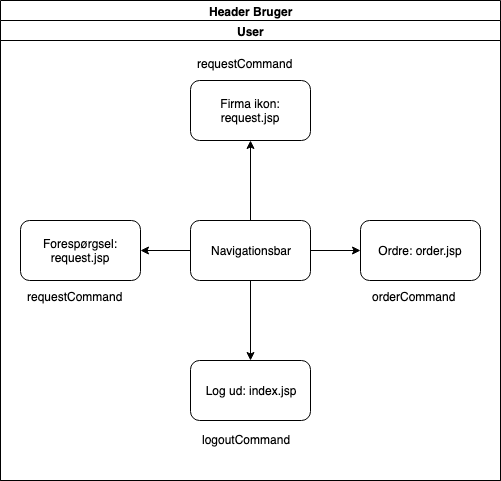

The diagram above was exported from draw.io. Its source (the exported page's mxGraphModel, read from the mxfile embedded in the PNG):
<mxGraphModel dx="758" dy="442" grid="1" gridSize="10" guides="1" tooltips="1" connect="1" arrows="1" fold="1" page="1" pageScale="1" pageWidth="850" pageHeight="1100" math="0" shadow="0">
  <root>
    <mxCell id="tTfx9sHhn6OKLC1v3bfA-0" />
    <mxCell id="tTfx9sHhn6OKLC1v3bfA-1" parent="tTfx9sHhn6OKLC1v3bfA-0" />
    <mxCell id="nMt1o9Wt3n5Bqrz9KcxP-0" value="Header Bruger&lt;br&gt;" style="swimlane;html=1;childLayout=stackLayout;resizeParent=1;resizeParentMax=0;startSize=20;" parent="tTfx9sHhn6OKLC1v3bfA-1" vertex="1">
      <mxGeometry x="180" y="90" width="500" height="480" as="geometry" />
    </mxCell>
    <mxCell id="nMt1o9Wt3n5Bqrz9KcxP-1" value="User" style="swimlane;html=1;startSize=20;" parent="nMt1o9Wt3n5Bqrz9KcxP-0" vertex="1">
      <mxGeometry y="20" width="500" height="460" as="geometry" />
    </mxCell>
    <mxCell id="nMt1o9Wt3n5Bqrz9KcxP-2" style="edgeStyle=orthogonalEdgeStyle;rounded=0;orthogonalLoop=1;jettySize=auto;html=1;exitX=0.5;exitY=1;exitDx=0;exitDy=0;strokeColor=#000000;" parent="nMt1o9Wt3n5Bqrz9KcxP-1" source="nMt1o9Wt3n5Bqrz9KcxP-6" target="nMt1o9Wt3n5Bqrz9KcxP-11" edge="1">
      <mxGeometry relative="1" as="geometry" />
    </mxCell>
    <mxCell id="nMt1o9Wt3n5Bqrz9KcxP-3" style="edgeStyle=orthogonalEdgeStyle;rounded=0;orthogonalLoop=1;jettySize=auto;html=1;exitX=1;exitY=0.5;exitDx=0;exitDy=0;entryX=0;entryY=0.5;entryDx=0;entryDy=0;strokeColor=#000000;" parent="nMt1o9Wt3n5Bqrz9KcxP-1" source="nMt1o9Wt3n5Bqrz9KcxP-6" target="nMt1o9Wt3n5Bqrz9KcxP-10" edge="1">
      <mxGeometry relative="1" as="geometry" />
    </mxCell>
    <mxCell id="nMt1o9Wt3n5Bqrz9KcxP-4" style="edgeStyle=orthogonalEdgeStyle;rounded=0;orthogonalLoop=1;jettySize=auto;html=1;exitX=0.5;exitY=0;exitDx=0;exitDy=0;entryX=0.5;entryY=1;entryDx=0;entryDy=0;strokeColor=#000000;" parent="nMt1o9Wt3n5Bqrz9KcxP-1" source="nMt1o9Wt3n5Bqrz9KcxP-6" target="nMt1o9Wt3n5Bqrz9KcxP-7" edge="1">
      <mxGeometry relative="1" as="geometry" />
    </mxCell>
    <mxCell id="nMt1o9Wt3n5Bqrz9KcxP-5" style="edgeStyle=orthogonalEdgeStyle;rounded=0;orthogonalLoop=1;jettySize=auto;html=1;exitX=0;exitY=0.5;exitDx=0;exitDy=0;strokeColor=#000000;" parent="nMt1o9Wt3n5Bqrz9KcxP-1" source="nMt1o9Wt3n5Bqrz9KcxP-6" target="nMt1o9Wt3n5Bqrz9KcxP-9" edge="1">
      <mxGeometry relative="1" as="geometry" />
    </mxCell>
    <mxCell id="nMt1o9Wt3n5Bqrz9KcxP-6" value="Navigationsbar" style="rounded=1;whiteSpace=wrap;html=1;" parent="nMt1o9Wt3n5Bqrz9KcxP-1" vertex="1">
      <mxGeometry x="190" y="200" width="120" height="60" as="geometry" />
    </mxCell>
    <mxCell id="nMt1o9Wt3n5Bqrz9KcxP-7" value="Firma ikon: request.jsp" style="rounded=1;whiteSpace=wrap;html=1;" parent="nMt1o9Wt3n5Bqrz9KcxP-1" vertex="1">
      <mxGeometry x="190" y="60" width="120" height="60" as="geometry" />
    </mxCell>
    <mxCell id="nMt1o9Wt3n5Bqrz9KcxP-8" value="requestCommand&lt;br&gt;" style="text;html=1;resizable=0;points=[];autosize=1;align=left;verticalAlign=top;spacingTop=-4;" parent="nMt1o9Wt3n5Bqrz9KcxP-1" vertex="1">
      <mxGeometry x="195" y="34" width="110" height="20" as="geometry" />
    </mxCell>
    <mxCell id="nMt1o9Wt3n5Bqrz9KcxP-9" value="Forespørgsel: request.jsp" style="rounded=1;whiteSpace=wrap;html=1;" parent="nMt1o9Wt3n5Bqrz9KcxP-1" vertex="1">
      <mxGeometry x="20" y="200" width="120" height="60" as="geometry" />
    </mxCell>
    <mxCell id="nMt1o9Wt3n5Bqrz9KcxP-10" value="Ordre: order.jsp" style="rounded=1;whiteSpace=wrap;html=1;" parent="nMt1o9Wt3n5Bqrz9KcxP-1" vertex="1">
      <mxGeometry x="360" y="200" width="120" height="60" as="geometry" />
    </mxCell>
    <mxCell id="nMt1o9Wt3n5Bqrz9KcxP-11" value="Log ud: index.jsp" style="rounded=1;whiteSpace=wrap;html=1;" parent="nMt1o9Wt3n5Bqrz9KcxP-1" vertex="1">
      <mxGeometry x="190" y="340" width="120" height="60" as="geometry" />
    </mxCell>
    <mxCell id="xUoXrBTPeXUGcn-5oM77-0" value="requestCommand" style="text;html=1;resizable=0;points=[];autosize=1;align=left;verticalAlign=top;spacingTop=-4;" parent="tTfx9sHhn6OKLC1v3bfA-1" vertex="1">
      <mxGeometry x="205" y="377" width="110" height="20" as="geometry" />
    </mxCell>
    <mxCell id="xUoXrBTPeXUGcn-5oM77-1" value="orderCommand" style="text;html=1;resizable=0;points=[];autosize=1;align=left;verticalAlign=top;spacingTop=-4;" parent="tTfx9sHhn6OKLC1v3bfA-1" vertex="1">
      <mxGeometry x="550" y="377" width="100" height="20" as="geometry" />
    </mxCell>
    <mxCell id="xUoXrBTPeXUGcn-5oM77-2" value="logoutCommand" style="text;html=1;resizable=0;points=[];autosize=1;align=left;verticalAlign=top;spacingTop=-4;" parent="tTfx9sHhn6OKLC1v3bfA-1" vertex="1">
      <mxGeometry x="380" y="520" width="100" height="20" as="geometry" />
    </mxCell>
  </root>
</mxGraphModel>